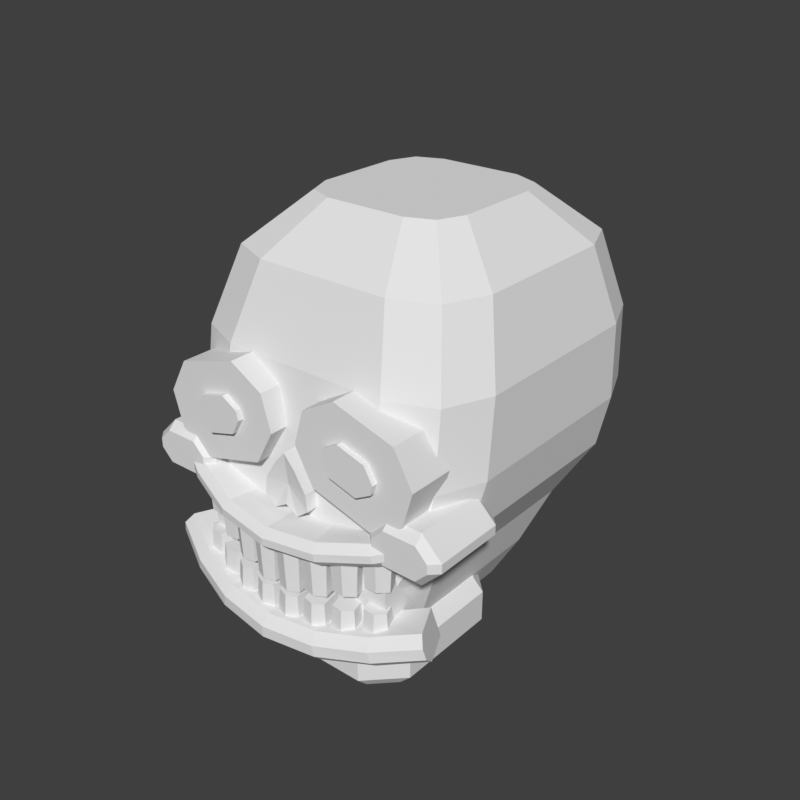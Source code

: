 # Source: head-skull-grin.blend  (saved by Blender 5.2.45; exported with 4.5.12 LTS)
import bpy
from mathutils import Matrix  # noqa: F401  (used for matrix-valued properties, if any)

bpy.ops.wm.read_factory_settings(use_empty=True)
scene = bpy.context.scene
scene.name = 'Scene'

# ---- world
world_preview = bpy.data.worlds.new('Preview'); scene.world = world_preview
world_preview.use_nodes = True; world_preview.node_tree.nodes.clear()
_N = world_preview.node_tree.nodes; _L = world_preview.node_tree.links
n0 = _N.new('ShaderNodeBackground'); n0.name = 'Background'; n0.location = (-200, 100)
n0.inputs[0].default_value = (0.05, 0.05, 0.05, 1.0)
n1 = _N.new('ShaderNodeOutputWorld'); n1.name = 'World Output'; n1.location = (200, 100)
_L.new(n0.outputs[0], n1.inputs[0])
n1.is_active_output = True
world_preview.color = (0.807, 0.807, 0.807)

# ---- meshes
me_part_head = bpy.data.meshes.new('part_head')
me_part_head.from_pydata([(0.09, 0.01, 0.79), (0.07828, 0.03828, 0.79), (0.05, 0.05, 0.79), (-0.05, 0.05, 0.79), (-0.07828, 0.03828, 0.79), (-0.09, 0.01, 0.79), (-0.09, -0.13, 0.79), (-0.07828, -0.1583, 0.79), (-0.05, -0.17, 0.79), (0.05, -0.17, 0.79), (0.07828, -0.1583, 0.79), (0.09, -0.13, 0.79), (0.11, 0.03, 0.83), (0.09536, 0.06536, 0.83), (0.06, 0.08, 0.83), (-0.06, 0.08, 0.83), (-0.09536, 0.06536, 0.83), (-0.11, 0.03, 0.83), (-0.11, -0.135, 0.83), (-0.09536, -0.1704, 0.83), (-0.06, -0.185, 0.83), (0.06, -0.185, 0.83), (0.09536, -0.1704, 0.83), (0.11, -0.135, 0.83), (0.125, 0.065, 0.88), (0.1089, 0.1039, 0.88), (0.07, 0.12, 0.88), (-0.07, 0.12, 0.88), (-0.1089, 0.1039, 0.88), (-0.125, 0.065, 0.88), (-0.125, -0.135, 0.88), (-0.1089, -0.1739, 0.88), (-0.07, -0.19, 0.88), (0.07, -0.19, 0.88), (0.1089, -0.1739, 0.88), (0.125, -0.135, 0.88), (0.155, 0.095, 0.935), (0.136, 0.141, 0.935), (0.09, 0.16, 0.935), (-0.09, 0.16, 0.935), (-0.136, 0.141, 0.935), (-0.155, 0.095, 0.935), (-0.155, -0.123, 0.935), (-0.136, -0.169, 0.935), (-0.09, -0.188, 0.935), (0.09, -0.188, 0.935), (0.136, -0.169, 0.935), (0.155, -0.123, 0.935), (0.165, 0.1, 0.99), (0.1445, 0.1495, 0.99), (0.095, 0.17, 0.99), (-0.095, 0.17, 0.99), (-0.1445, 0.1495, 0.99), (-0.165, 0.1, 0.99), (-0.165, -0.113, 0.99), (-0.1445, -0.1625, 0.99), (-0.095, -0.183, 0.99), (0.095, -0.183, 0.99), (0.1445, -0.1625, 0.99), (0.165, -0.113, 0.99), (0.163, 0.1, 1.07), (0.1425, 0.1495, 1.07), (0.093, 0.17, 1.07), (-0.093, 0.17, 1.07), (-0.1425, 0.1495, 1.07), (-0.163, 0.1, 1.07), (-0.163, -0.103, 1.07), (-0.1425, -0.1525, 1.07), (-0.093, -0.173, 1.07), (0.093, -0.173, 1.07), (0.1425, -0.1525, 1.07), (0.163, -0.103, 1.07), (0.14, 0.085, 1.15), (0.121, 0.131, 1.15), (0.075, 0.15, 1.15), (-0.075, 0.15, 1.15), (-0.121, 0.131, 1.15), (-0.14, 0.085, 1.15), (-0.14, -0.08, 1.15), (-0.121, -0.126, 1.15), (-0.075, -0.145, 1.15), (0.075, -0.145, 1.15), (0.121, -0.126, 1.15), (0.14, -0.08, 1.15), (0.085, 0.05, 1.2), (0.07328, 0.07828, 1.2), (0.045, 0.09, 1.2), (-0.045, 0.09, 1.2), (-0.07328, 0.07828, 1.2), (-0.085, 0.05, 1.2), (-0.085, -0.045, 1.2), (-0.07328, -0.07328, 1.2), (-0.045, -0.085, 1.2), (0.045, -0.085, 1.2), (0.07328, -0.07328, 1.2), (0.085, -0.045, 1.2), (0.151, -0.2, 1.013), (0.1304, -0.2, 1.05), (0.06314, -0.2, 1.07), (0.02603, -0.2, 1.049), (0.01501, -0.2, 1.011), (0.03557, -0.2, 0.9736), (0.1029, -0.2, 0.9543), (0.14, -0.2, 0.9749), (0.151, -0.15, 1.013), (0.1304, -0.15, 1.05), (0.06314, -0.15, 1.07), (0.02603, -0.15, 1.049), (0.01501, -0.15, 1.011), (0.03557, -0.15, 0.9736), (0.1029, -0.15, 0.9543), (0.14, -0.15, 0.9749), (0.1122, -0.206, 1.008), (0.1026, -0.206, 1.025), (0.07186, -0.206, 1.034), (0.05454, -0.206, 1.024), (0.05178, -0.206, 1.014), (0.06138, -0.206, 0.9971), (0.09214, -0.206, 0.9883), (0.1095, -0.206, 0.9979), (0.1122, -0.188, 1.008), (0.1026, -0.188, 1.025), (0.07186, -0.188, 1.034), (0.05454, -0.188, 1.024), (0.05178, -0.188, 1.014), (0.06138, -0.188, 0.9971), (0.09214, -0.188, 0.9883), (0.1095, -0.188, 0.9979), (-0.151, -0.2, 1.013), (-0.151, -0.15, 1.013), (-0.1304, -0.15, 1.05), (-0.1304, -0.2, 1.05), (-0.06314, -0.15, 1.07), (-0.06314, -0.2, 1.07), (-0.02603, -0.15, 1.049), (-0.02603, -0.2, 1.049), (-0.01501, -0.15, 1.011), (-0.01501, -0.2, 1.011), (-0.03557, -0.15, 0.9736), (-0.03557, -0.2, 0.9736), (-0.1029, -0.15, 0.9543), (-0.1029, -0.2, 0.9543), (-0.14, -0.15, 0.9749), (-0.14, -0.2, 0.9749), (-0.1122, -0.206, 1.008), (-0.1122, -0.188, 1.008), (-0.1026, -0.188, 1.025), (-0.1026, -0.206, 1.025), (-0.07186, -0.188, 1.034), (-0.07186, -0.206, 1.034), (-0.05454, -0.188, 1.024), (-0.05454, -0.206, 1.024), (-0.05178, -0.188, 1.014), (-0.05178, -0.206, 1.014), (-0.06138, -0.188, 0.9971), (-0.06138, -0.206, 0.9971), (-0.09214, -0.188, 0.9883), (-0.09214, -0.206, 0.9883), (-0.1095, -0.188, 0.9979), (-0.1095, -0.206, 0.9979), (0.171, -0.205, 0.954), (0.158, -0.205, 0.967), (0.122, -0.205, 0.967), (0.109, -0.205, 0.954), (0.109, -0.205, 0.944), (0.122, -0.205, 0.931), (0.158, -0.205, 0.931), (0.171, -0.205, 0.944), (0.18, -0.196, 0.954), (0.158, -0.196, 0.976), (0.122, -0.196, 0.976), (0.1, -0.196, 0.954), (0.1, -0.196, 0.944), (0.122, -0.196, 0.922), (0.158, -0.196, 0.922), (0.18, -0.196, 0.944), (0.18, -0.119, 0.954), (0.158, -0.119, 0.976), (0.122, -0.119, 0.976), (0.1, -0.119, 0.954), (0.1, -0.119, 0.944), (0.122, -0.119, 0.922), (0.158, -0.119, 0.922), (0.18, -0.119, 0.944), (0.171, -0.11, 0.954), (0.158, -0.11, 0.967), (0.122, -0.11, 0.967), (0.109, -0.11, 0.954), (0.109, -0.11, 0.944), (0.122, -0.11, 0.931), (0.158, -0.11, 0.931), (0.171, -0.11, 0.944), (-0.171, -0.205, 0.954), (-0.18, -0.196, 0.954), (-0.158, -0.196, 0.976), (-0.158, -0.205, 0.967), (-0.122, -0.196, 0.976), (-0.122, -0.205, 0.967), (-0.1, -0.196, 0.954), (-0.109, -0.205, 0.954), (-0.1, -0.196, 0.944), (-0.109, -0.205, 0.944), (-0.122, -0.196, 0.922), (-0.122, -0.205, 0.931), (-0.158, -0.196, 0.922), (-0.158, -0.205, 0.931), (-0.18, -0.196, 0.944), (-0.171, -0.205, 0.944), (-0.18, -0.119, 0.954), (-0.158, -0.119, 0.976), (-0.122, -0.119, 0.976), (-0.1, -0.119, 0.954), (-0.1, -0.119, 0.944), (-0.122, -0.119, 0.922), (-0.158, -0.119, 0.922), (-0.18, -0.119, 0.944), (-0.171, -0.11, 0.954), (-0.158, -0.11, 0.967), (-0.122, -0.11, 0.967), (-0.109, -0.11, 0.954), (-0.109, -0.11, 0.944), (-0.122, -0.11, 0.931), (-0.158, -0.11, 0.931), (-0.171, -0.11, 0.944), (0.0, -0.196, 0.962), (0.0, -0.2, 0.997), (0.012, -0.2, 0.983), (0.025, -0.2, 0.962), (0.027, -0.2, 0.944), (0.014, -0.2, 0.934), (0.0, -0.2, 0.942), (-0.014, -0.2, 0.934), (-0.027, -0.2, 0.944), (-0.025, -0.2, 0.962), (-0.012, -0.2, 0.983), (0.0, -0.165, 0.997), (0.012, -0.165, 0.983), (0.025, -0.165, 0.962), (0.027, -0.165, 0.944), (0.014, -0.165, 0.934), (0.0, -0.165, 0.942), (-0.014, -0.165, 0.934), (-0.027, -0.165, 0.944), (-0.025, -0.165, 0.962), (-0.012, -0.165, 0.983), (0.0, -0.168, 0.962), (0.112, -0.19, 0.895), (0.092, -0.19, 0.915), (-0.092, -0.19, 0.915), (-0.112, -0.19, 0.895), (-0.112, -0.19, 0.85), (-0.092, -0.19, 0.83), (0.092, -0.19, 0.83), (0.112, -0.19, 0.85), (0.112, -0.14, 0.895), (0.092, -0.14, 0.915), (-0.092, -0.14, 0.915), (-0.112, -0.14, 0.895), (-0.112, -0.14, 0.85), (-0.092, -0.14, 0.83), (0.092, -0.14, 0.83), (0.112, -0.14, 0.85), (0.113, -0.055, 0.772), (0.09, -0.032, 0.772), (-0.09, -0.032, 0.772), (-0.113, -0.055, 0.772), (-0.113, -0.17, 0.772), (-0.09, -0.193, 0.772), (0.09, -0.193, 0.772), (0.113, -0.17, 0.772), (0.125, -0.055, 0.784), (0.09, -0.02, 0.784), (-0.09, -0.02, 0.784), (-0.125, -0.055, 0.784), (-0.125, -0.17, 0.784), (-0.09, -0.205, 0.784), (0.09, -0.205, 0.784), (0.125, -0.17, 0.784), (0.125, -0.055, 0.818), (0.09, -0.02, 0.818), (-0.09, -0.02, 0.818), (-0.125, -0.055, 0.818), (-0.125, -0.17, 0.818), (-0.09, -0.205, 0.818), (0.09, -0.205, 0.818), (0.125, -0.17, 0.818), (0.113, -0.055, 0.83), (0.09, -0.032, 0.83), (-0.09, -0.032, 0.83), (-0.113, -0.055, 0.83), (-0.113, -0.17, 0.83), (-0.09, -0.193, 0.83), (0.09, -0.193, 0.83), (0.113, -0.17, 0.83), (-0.1363, -0.1496, 0.9658), (-0.1529, -0.1815, 0.965), (-0.159, -0.1872, 0.9573), (-0.1613, -0.1858, 0.9498), (-0.16, -0.1773, 0.9424), (-0.1434, -0.1454, 0.9432), (-0.09343, -0.171, 0.9472), (-0.1071, -0.2042, 0.9471), (-0.1123, -0.2107, 0.9394), (-0.1144, -0.2098, 0.9318), (-0.1135, -0.2016, 0.9241), (-0.09985, -0.1683, 0.9242), (-0.04857, -0.1848, 0.9347), (-0.05598, -0.2201, 0.9347), (-0.05889, -0.2276, 0.9268), (-0.06016, -0.2273, 0.9189), (-0.05978, -0.2192, 0.911), (-0.05237, -0.184, 0.911), (0.0, -0.19, 0.93), (0.0, -0.226, 0.93), (0.0, -0.234, 0.922), (0.0, -0.234, 0.914), (0.0, -0.226, 0.906), (0.0, -0.19, 0.906), (0.04857, -0.1848, 0.9347), (0.05598, -0.2201, 0.9347), (0.05889, -0.2276, 0.9268), (0.06016, -0.2273, 0.9189), (0.05978, -0.2192, 0.911), (0.05237, -0.184, 0.911), (0.09343, -0.171, 0.9472), (0.1071, -0.2042, 0.9471), (0.1123, -0.2107, 0.9394), (0.1144, -0.2098, 0.9318), (0.1135, -0.2016, 0.9241), (0.09985, -0.1683, 0.9242), (0.1363, -0.1496, 0.9658), (0.1529, -0.1815, 0.965), (0.159, -0.1872, 0.9573), (0.1613, -0.1858, 0.9498), (0.16, -0.1773, 0.9424), (0.1434, -0.1454, 0.9432), (-0.1363, -0.1538, 0.863), (-0.1531, -0.1879, 0.8623), (-0.16, -0.1954, 0.8525), (-0.163, -0.1937, 0.841), (-0.161, -0.1833, 0.8316), (-0.1443, -0.1492, 0.8323), (-0.09342, -0.174, 0.8479), (-0.1072, -0.2094, 0.8478), (-0.1131, -0.2178, 0.8381), (-0.1158, -0.2167, 0.8265), (-0.1144, -0.2065, 0.8168), (-0.1006, -0.1711, 0.8168), (-0.04861, -0.1871, 0.8378), (-0.05605, -0.2244, 0.8378), (-0.05931, -0.2339, 0.8278), (-0.06087, -0.2336, 0.816), (-0.06021, -0.2235, 0.8061), (-0.05277, -0.1862, 0.8061), (0.0, -0.192, 0.834), (0.0, -0.23, 0.834), (0.0, -0.24, 0.824), (0.0, -0.24, 0.812), (0.0, -0.23, 0.802), (0.0, -0.192, 0.802), (0.04861, -0.1871, 0.8378), (0.05605, -0.2244, 0.8378), (0.05931, -0.2339, 0.8278), (0.06087, -0.2336, 0.816), (0.06021, -0.2235, 0.8061), (0.05277, -0.1862, 0.8061), (0.09342, -0.174, 0.8479), (0.1072, -0.2094, 0.8478), (0.1131, -0.2178, 0.8381), (0.1158, -0.2167, 0.8265), (0.1144, -0.2065, 0.8168), (0.1006, -0.1711, 0.8168), (0.1363, -0.1538, 0.863), (0.1531, -0.1879, 0.8623), (0.16, -0.1954, 0.8525), (0.163, -0.1937, 0.841), (0.161, -0.1833, 0.8316), (0.1443, -0.1492, 0.8323), (-0.09369, -0.201, 0.9291), (-0.109, -0.2005, 0.9291), (-0.1201, -0.1901, 0.9291), (-0.1107, -0.1674, 0.9291), (-0.09752, -0.1728, 0.9291), (-0.0843, -0.1783, 0.9291), (-0.09512, -0.1989, 0.8911), (-0.1081, -0.1985, 0.8911), (-0.1176, -0.1896, 0.8911), (-0.1096, -0.1703, 0.8911), (-0.09838, -0.1749, 0.8911), (-0.08714, -0.1795, 0.8911), (-0.0945, -0.2035, 0.8419), (-0.1087, -0.2037, 0.8419), (-0.119, -0.1939, 0.8419), (-0.11, -0.171, 0.8419), (-0.09777, -0.1758, 0.8419), (-0.08552, -0.1806, 0.8419), (-0.09581, -0.2014, 0.8689), (-0.1079, -0.2016, 0.8689), (-0.1166, -0.1933, 0.8689), (-0.109, -0.1738, 0.8689), (-0.09859, -0.1779, 0.8689), (-0.08818, -0.182, 0.8689), (-0.06274, -0.2104, 0.9207), (-0.07799, -0.2115, 0.9207), (-0.09019, -0.2023, 0.9207), (-0.08323, -0.1787, 0.9207), (-0.06951, -0.1827, 0.9207), (-0.05578, -0.1868, 0.9207), (-0.06439, -0.2084, 0.8787), (-0.07736, -0.2094, 0.8787), (-0.08772, -0.2015, 0.8787), (-0.08181, -0.1815, 0.8787), (-0.07014, -0.1849, 0.8787), (-0.05848, -0.1883, 0.8787), (-0.06367, -0.2125, 0.8351), (-0.0778, -0.2141, 0.8351), (-0.08902, -0.2054, 0.8351), (-0.08238, -0.1817, 0.8351), (-0.0697, -0.1852, 0.8351), (-0.05703, -0.1888, 0.8351), (-0.06518, -0.2105, 0.8641), (-0.07719, -0.2119, 0.8641), (-0.08673, -0.2045, 0.8641), (-0.08108, -0.1844, 0.8641), (-0.07031, -0.1874, 0.8641), (-0.05954, -0.1904, 0.8641), (-0.03183, -0.216, 0.9151), (-0.04686, -0.2189, 0.9151), (-0.06001, -0.211, 0.9151), (-0.05572, -0.1868, 0.9151), (-0.04164, -0.1893, 0.9151), (-0.02755, -0.1918, 0.9151), (-0.0337, -0.2142, 0.8691), (-0.04647, -0.2166, 0.8691), (-0.05765, -0.21, 0.8691), (-0.054, -0.1894, 0.8691), (-0.04203, -0.1915, 0.8691), (-0.03005, -0.1936, 0.8691), (-0.03286, -0.2179, 0.8305), (-0.04674, -0.2211, 0.8305), (-0.05882, -0.2136, 0.8305), (-0.05474, -0.1893, 0.8305), (-0.04176, -0.1915, 0.8305), (-0.02878, -0.1937, 0.8305), (-0.03457, -0.2162, 0.8615), (-0.04636, -0.2189, 0.8615), (-0.05664, -0.2125, 0.8615), (-0.05317, -0.1919, 0.8615), (-0.04214, -0.1937, 0.8615), (-0.0311, -0.1956, 0.8615), (-0.001033, -0.218, 0.9123), (-0.01563, -0.2225, 0.9123), (-0.0296, -0.2163, 0.9123), (-0.02815, -0.1917, 0.9123), (-0.01387, -0.1926, 0.9123), (0.0004161, -0.1934, 0.9123), (-0.00309, -0.2164, 0.8623), (-0.0155, -0.2203, 0.8623), (-0.02737, -0.215, 0.8623), (-0.02614, -0.1941, 0.8623), (-0.014, -0.1948, 0.8623), (-0.001859, -0.1956, 0.8623), (-0.002145, -0.2199, 0.8283), (-0.01559, -0.2246, 0.8283), (-0.02843, -0.2184, 0.8283), (-0.02705, -0.1939, 0.8283), (-0.01391, -0.1946, 0.8283), (-0.0007683, -0.1953, 0.8283), (-0.004036, -0.2184, 0.8583), (-0.01546, -0.2223, 0.8583), (-0.02638, -0.2171, 0.8583), (-0.02521, -0.1962, 0.8583), (-0.01404, -0.1969, 0.8583), (-0.002866, -0.1975, 0.8583), (0.0296, -0.2163, 0.9123), (0.01563, -0.2225, 0.9123), (0.001033, -0.218, 0.9123), (-0.0004161, -0.1934, 0.9123), (0.01387, -0.1926, 0.9123), (0.02815, -0.1917, 0.9123), (0.02737, -0.215, 0.8623), (0.0155, -0.2203, 0.8623), (0.00309, -0.2164, 0.8623), (0.001859, -0.1956, 0.8623), (0.014, -0.1948, 0.8623), (0.02614, -0.1941, 0.8623), (0.02843, -0.2184, 0.8283), (0.01559, -0.2246, 0.8283), (0.002145, -0.2199, 0.8283), (0.0007683, -0.1953, 0.8283), (0.01391, -0.1946, 0.8283), (0.02705, -0.1939, 0.8283), (0.02638, -0.2171, 0.8583), (0.01546, -0.2223, 0.8583), (0.004036, -0.2184, 0.8583), (0.002866, -0.1975, 0.8583), (0.01404, -0.1969, 0.8583), (0.02521, -0.1962, 0.8583), (0.06001, -0.211, 0.9151), (0.04686, -0.2189, 0.9151), (0.03183, -0.216, 0.9151), (0.02755, -0.1918, 0.9151), (0.04164, -0.1893, 0.9151), (0.05572, -0.1868, 0.9151), (0.05765, -0.21, 0.8691), (0.04647, -0.2166, 0.8691), (0.0337, -0.2142, 0.8691), (0.03005, -0.1936, 0.8691), (0.04203, -0.1915, 0.8691), (0.054, -0.1894, 0.8691), (0.05882, -0.2136, 0.8305), (0.04674, -0.2211, 0.8305), (0.03286, -0.2179, 0.8305), (0.02878, -0.1937, 0.8305), (0.04176, -0.1915, 0.8305), (0.05474, -0.1893, 0.8305), (0.05664, -0.2125, 0.8615), (0.04636, -0.2189, 0.8615), (0.03457, -0.2162, 0.8615), (0.0311, -0.1956, 0.8615), (0.04214, -0.1937, 0.8615), (0.05317, -0.1919, 0.8615), (0.09019, -0.2023, 0.9207), (0.07799, -0.2115, 0.9207), (0.06274, -0.2104, 0.9207), (0.05578, -0.1868, 0.9207), (0.06951, -0.1827, 0.9207), (0.08323, -0.1787, 0.9207), (0.08772, -0.2015, 0.8787), (0.07736, -0.2094, 0.8787), (0.06439, -0.2084, 0.8787), (0.05848, -0.1883, 0.8787), (0.07014, -0.1849, 0.8787), (0.08181, -0.1815, 0.8787), (0.08902, -0.2054, 0.8351), (0.0778, -0.2141, 0.8351), (0.06367, -0.2125, 0.8351), (0.05703, -0.1888, 0.8351), (0.0697, -0.1852, 0.8351), (0.08238, -0.1817, 0.8351), (0.08673, -0.2045, 0.8641), (0.07719, -0.2119, 0.8641), (0.06518, -0.2105, 0.8641), (0.05954, -0.1904, 0.8641), (0.07031, -0.1874, 0.8641), (0.08108, -0.1844, 0.8641), (0.1201, -0.1901, 0.9291), (0.109, -0.2005, 0.9291), (0.09369, -0.201, 0.9291), (0.0843, -0.1783, 0.9291), (0.09752, -0.1728, 0.9291), (0.1107, -0.1674, 0.9291), (0.1176, -0.1896, 0.8911), (0.1081, -0.1985, 0.8911), (0.09512, -0.1989, 0.8911), (0.08714, -0.1795, 0.8911), (0.09838, -0.1749, 0.8911), (0.1096, -0.1703, 0.8911), (0.119, -0.1939, 0.8419), (0.1087, -0.2037, 0.8419), (0.0945, -0.2035, 0.8419), (0.08552, -0.1806, 0.8419), (0.09777, -0.1758, 0.8419), (0.11, -0.171, 0.8419), (0.1166, -0.1933, 0.8689), (0.1079, -0.2016, 0.8689), (0.09581, -0.2014, 0.8689), (0.08818, -0.182, 0.8689), (0.09859, -0.1779, 0.8689), (0.109, -0.1738, 0.8689)], [], [(0, 1, 13, 12), (1, 2, 14, 13), (2, 3, 15, 14), (3, 4, 16, 15), (4, 5, 17, 16), (5, 6, 18, 17), (6, 7, 19, 18), (7, 8, 20, 19), (8, 9, 21, 20), (9, 10, 22, 21), (10, 11, 23, 22), (11, 0, 12, 23), (12, 13, 25, 24), (13, 14, 26, 25), (14, 15, 27, 26), (15, 16, 28, 27), (16, 17, 29, 28), (17, 18, 30, 29), (18, 19, 31, 30), (19, 20, 32, 31), (20, 21, 33, 32), (21, 22, 34, 33), (22, 23, 35, 34), (23, 12, 24, 35), (24, 25, 37, 36), (25, 26, 38, 37), (26, 27, 39, 38), (27, 28, 40, 39), (28, 29, 41, 40), (29, 30, 42, 41), (30, 31, 43, 42), (31, 32, 44, 43), (32, 33, 45, 44), (33, 34, 46, 45), (34, 35, 47, 46), (35, 24, 36, 47), (36, 37, 49, 48), (37, 38, 50, 49), (38, 39, 51, 50), (39, 40, 52, 51), (40, 41, 53, 52), (41, 42, 54, 53), (42, 43, 55, 54), (43, 44, 56, 55), (44, 45, 57, 56), (45, 46, 58, 57), (46, 47, 59, 58), (47, 36, 48, 59), (48, 49, 61, 60), (49, 50, 62, 61), (50, 51, 63, 62), (51, 52, 64, 63), (52, 53, 65, 64), (53, 54, 66, 65), (54, 55, 67, 66), (55, 56, 68, 67), (56, 57, 69, 68), (57, 58, 70, 69), (58, 59, 71, 70), (59, 48, 60, 71), (60, 61, 73, 72), (61, 62, 74, 73), (62, 63, 75, 74), (63, 64, 76, 75), (64, 65, 77, 76), (65, 66, 78, 77), (66, 67, 79, 78), (67, 68, 80, 79), (68, 69, 81, 80), (69, 70, 82, 81), (70, 71, 83, 82), (71, 60, 72, 83), (72, 73, 85, 84), (73, 74, 86, 85), (74, 75, 87, 86), (75, 76, 88, 87), (76, 77, 89, 88), (77, 78, 90, 89), (78, 79, 91, 90), (79, 80, 92, 91), (80, 81, 93, 92), (81, 82, 94, 93), (82, 83, 95, 94), (83, 72, 84, 95), (11, 10, 9, 8), (11, 8, 7, 6), (11, 6, 5, 4), (11, 4, 3, 2), (11, 2, 1, 0), (84, 85, 86, 87), (84, 87, 88, 89), (84, 89, 90, 91), (84, 91, 92, 93), (84, 93, 94, 95), (96, 104, 105, 97), (97, 105, 106, 98), (98, 106, 107, 99), (99, 107, 108, 100), (100, 108, 109, 101), (101, 109, 110, 102), (102, 110, 111, 103), (103, 111, 104, 96), (103, 100, 101, 102), (103, 98, 99, 100), (103, 96, 97, 98), (104, 107, 106, 105), (104, 109, 108, 107), (104, 111, 110, 109), (112, 120, 121, 113), (113, 121, 122, 114), (114, 122, 123, 115), (115, 123, 124, 116), (116, 124, 125, 117), (117, 125, 126, 118), (118, 126, 127, 119), (119, 127, 120, 112), (119, 116, 117, 118), (119, 114, 115, 116), (119, 112, 113, 114), (120, 123, 122, 121), (120, 125, 124, 123), (120, 127, 126, 125), (128, 131, 130, 129), (131, 133, 132, 130), (133, 135, 134, 132), (135, 137, 136, 134), (137, 139, 138, 136), (139, 141, 140, 138), (141, 143, 142, 140), (143, 128, 129, 142), (143, 141, 139, 137), (143, 137, 135, 133), (143, 133, 131, 128), (129, 130, 132, 134), (129, 134, 136, 138), (129, 138, 140, 142), (144, 147, 146, 145), (147, 149, 148, 146), (149, 151, 150, 148), (151, 153, 152, 150), (153, 155, 154, 152), (155, 157, 156, 154), (157, 159, 158, 156), (159, 144, 145, 158), (159, 157, 155, 153), (159, 153, 151, 149), (159, 149, 147, 144), (145, 146, 148, 150), (145, 150, 152, 154), (145, 154, 156, 158), (160, 168, 169, 161), (161, 169, 170, 162), (162, 170, 171, 163), (163, 171, 172, 164), (164, 172, 173, 165), (165, 173, 174, 166), (166, 174, 175, 167), (167, 175, 168, 160), (168, 176, 177, 169), (169, 177, 178, 170), (170, 178, 179, 171), (171, 179, 180, 172), (172, 180, 181, 173), (173, 181, 182, 174), (174, 182, 183, 175), (175, 183, 176, 168), (176, 184, 185, 177), (177, 185, 186, 178), (178, 186, 187, 179), (179, 187, 188, 180), (180, 188, 189, 181), (181, 189, 190, 182), (182, 190, 191, 183), (183, 191, 184, 176), (167, 164, 165, 166), (167, 162, 163, 164), (167, 160, 161, 162), (184, 187, 186, 185), (184, 189, 188, 187), (184, 191, 190, 189), (192, 195, 194, 193), (195, 197, 196, 194), (197, 199, 198, 196), (199, 201, 200, 198), (201, 203, 202, 200), (203, 205, 204, 202), (205, 207, 206, 204), (207, 192, 193, 206), (193, 194, 209, 208), (194, 196, 210, 209), (196, 198, 211, 210), (198, 200, 212, 211), (200, 202, 213, 212), (202, 204, 214, 213), (204, 206, 215, 214), (206, 193, 208, 215), (208, 209, 217, 216), (209, 210, 218, 217), (210, 211, 219, 218), (211, 212, 220, 219), (212, 213, 221, 220), (213, 214, 222, 221), (214, 215, 223, 222), (215, 208, 216, 223), (207, 205, 203, 201), (207, 201, 199, 197), (207, 197, 195, 192), (216, 217, 218, 219), (216, 219, 220, 221), (216, 221, 222, 223), (224, 226, 225), (224, 227, 226), (224, 228, 227), (224, 229, 228), (224, 230, 229), (224, 231, 230), (224, 232, 231), (224, 233, 232), (224, 234, 233), (224, 225, 234), (225, 226, 236, 235), (226, 227, 237, 236), (227, 228, 238, 237), (228, 229, 239, 238), (229, 230, 240, 239), (230, 231, 241, 240), (231, 232, 242, 241), (232, 233, 243, 242), (233, 234, 244, 243), (234, 225, 235, 244), (235, 236, 245), (236, 237, 245), (237, 238, 245), (238, 239, 245), (239, 240, 245), (240, 241, 245), (241, 242, 245), (242, 243, 245), (243, 244, 245), (244, 235, 245), (246, 254, 255, 247), (247, 255, 256, 248), (248, 256, 257, 249), (249, 257, 258, 250), (250, 258, 259, 251), (251, 259, 260, 252), (252, 260, 261, 253), (253, 261, 254, 246), (253, 250, 251, 252), (253, 248, 249, 250), (253, 246, 247, 248), (254, 257, 256, 255), (254, 259, 258, 257), (254, 261, 260, 259), (262, 263, 271, 270), (263, 264, 272, 271), (264, 265, 273, 272), (265, 266, 274, 273), (266, 267, 275, 274), (267, 268, 276, 275), (268, 269, 277, 276), (269, 262, 270, 277), (270, 271, 279, 278), (271, 272, 280, 279), (272, 273, 281, 280), (273, 274, 282, 281), (274, 275, 283, 282), (275, 276, 284, 283), (276, 277, 285, 284), (277, 270, 278, 285), (278, 279, 287, 286), (279, 280, 288, 287), (280, 281, 289, 288), (281, 282, 290, 289), (282, 283, 291, 290), (283, 284, 292, 291), (284, 285, 293, 292), (285, 278, 286, 293), (269, 268, 267, 266), (269, 266, 265, 264), (269, 264, 263, 262), (286, 287, 288, 289), (286, 289, 290, 291), (286, 291, 292, 293), (294, 295, 301, 300), (295, 296, 302, 301), (296, 297, 303, 302), (297, 298, 304, 303), (298, 299, 305, 304), (299, 294, 300, 305), (300, 301, 307, 306), (301, 302, 308, 307), (302, 303, 309, 308), (303, 304, 310, 309), (304, 305, 311, 310), (305, 300, 306, 311), (306, 307, 313, 312), (307, 308, 314, 313), (308, 309, 315, 314), (309, 310, 316, 315), (310, 311, 317, 316), (311, 306, 312, 317), (312, 313, 319, 318), (313, 314, 320, 319), (314, 315, 321, 320), (315, 316, 322, 321), (316, 317, 323, 322), (317, 312, 318, 323), (318, 319, 325, 324), (319, 320, 326, 325), (320, 321, 327, 326), (321, 322, 328, 327), (322, 323, 329, 328), (323, 318, 324, 329), (324, 325, 331, 330), (325, 326, 332, 331), (326, 327, 333, 332), (327, 328, 334, 333), (328, 329, 335, 334), (329, 324, 330, 335), (299, 298, 297, 296, 295, 294), (330, 331, 332, 333, 334, 335), (336, 337, 343, 342), (337, 338, 344, 343), (338, 339, 345, 344), (339, 340, 346, 345), (340, 341, 347, 346), (341, 336, 342, 347), (342, 343, 349, 348), (343, 344, 350, 349), (344, 345, 351, 350), (345, 346, 352, 351), (346, 347, 353, 352), (347, 342, 348, 353), (348, 349, 355, 354), (349, 350, 356, 355), (350, 351, 357, 356), (351, 352, 358, 357), (352, 353, 359, 358), (353, 348, 354, 359), (354, 355, 361, 360), (355, 356, 362, 361), (356, 357, 363, 362), (357, 358, 364, 363), (358, 359, 365, 364), (359, 354, 360, 365), (360, 361, 367, 366), (361, 362, 368, 367), (362, 363, 369, 368), (363, 364, 370, 369), (364, 365, 371, 370), (365, 360, 366, 371), (366, 367, 373, 372), (367, 368, 374, 373), (368, 369, 375, 374), (369, 370, 376, 375), (370, 371, 377, 376), (371, 366, 372, 377), (341, 340, 339, 338, 337, 336), (372, 373, 374, 375, 376, 377), (378, 379, 385, 384), (379, 380, 386, 385), (380, 381, 387, 386), (381, 382, 388, 387), (382, 383, 389, 388), (383, 378, 384, 389), (383, 382, 381, 380, 379, 378), (384, 385, 386, 387, 388, 389), (390, 396, 397, 391), (391, 397, 398, 392), (392, 398, 399, 393), (393, 399, 400, 394), (394, 400, 401, 395), (395, 401, 396, 390), (395, 390, 391, 392, 393, 394), (396, 401, 400, 399, 398, 397), (402, 403, 409, 408), (403, 404, 410, 409), (404, 405, 411, 410), (405, 406, 412, 411), (406, 407, 413, 412), (407, 402, 408, 413), (407, 406, 405, 404, 403, 402), (408, 409, 410, 411, 412, 413), (414, 420, 421, 415), (415, 421, 422, 416), (416, 422, 423, 417), (417, 423, 424, 418), (418, 424, 425, 419), (419, 425, 420, 414), (419, 414, 415, 416, 417, 418), (420, 425, 424, 423, 422, 421), (426, 427, 433, 432), (427, 428, 434, 433), (428, 429, 435, 434), (429, 430, 436, 435), (430, 431, 437, 436), (431, 426, 432, 437), (431, 430, 429, 428, 427, 426), (432, 433, 434, 435, 436, 437), (438, 444, 445, 439), (439, 445, 446, 440), (440, 446, 447, 441), (441, 447, 448, 442), (442, 448, 449, 443), (443, 449, 444, 438), (443, 438, 439, 440, 441, 442), (444, 449, 448, 447, 446, 445), (450, 451, 457, 456), (451, 452, 458, 457), (452, 453, 459, 458), (453, 454, 460, 459), (454, 455, 461, 460), (455, 450, 456, 461), (455, 454, 453, 452, 451, 450), (456, 457, 458, 459, 460, 461), (462, 468, 469, 463), (463, 469, 470, 464), (464, 470, 471, 465), (465, 471, 472, 466), (466, 472, 473, 467), (467, 473, 468, 462), (467, 462, 463, 464, 465, 466), (468, 473, 472, 471, 470, 469), (474, 475, 481, 480), (475, 476, 482, 481), (476, 477, 483, 482), (477, 478, 484, 483), (478, 479, 485, 484), (479, 474, 480, 485), (479, 478, 477, 476, 475, 474), (480, 481, 482, 483, 484, 485), (486, 492, 493, 487), (487, 493, 494, 488), (488, 494, 495, 489), (489, 495, 496, 490), (490, 496, 497, 491), (491, 497, 492, 486), (491, 486, 487, 488, 489, 490), (492, 497, 496, 495, 494, 493), (498, 499, 505, 504), (499, 500, 506, 505), (500, 501, 507, 506), (501, 502, 508, 507), (502, 503, 509, 508), (503, 498, 504, 509), (503, 502, 501, 500, 499, 498), (504, 505, 506, 507, 508, 509), (510, 516, 517, 511), (511, 517, 518, 512), (512, 518, 519, 513), (513, 519, 520, 514), (514, 520, 521, 515), (515, 521, 516, 510), (515, 510, 511, 512, 513, 514), (516, 521, 520, 519, 518, 517), (522, 523, 529, 528), (523, 524, 530, 529), (524, 525, 531, 530), (525, 526, 532, 531), (526, 527, 533, 532), (527, 522, 528, 533), (527, 526, 525, 524, 523, 522), (528, 529, 530, 531, 532, 533), (534, 540, 541, 535), (535, 541, 542, 536), (536, 542, 543, 537), (537, 543, 544, 538), (538, 544, 545, 539), (539, 545, 540, 534), (539, 534, 535, 536, 537, 538), (540, 545, 544, 543, 542, 541), (546, 547, 553, 552), (547, 548, 554, 553), (548, 549, 555, 554), (549, 550, 556, 555), (550, 551, 557, 556), (551, 546, 552, 557), (551, 550, 549, 548, 547, 546), (552, 553, 554, 555, 556, 557), (558, 564, 565, 559), (559, 565, 566, 560), (560, 566, 567, 561), (561, 567, 568, 562), (562, 568, 569, 563), (563, 569, 564, 558), (563, 558, 559, 560, 561, 562), (564, 569, 568, 567, 566, 565)])
me_part_head.update()

# ---- objects
ob_part_head = bpy.data.objects.new('part_head', me_part_head)

# ---- transforms, parenting, visibility, modifiers, constraints
ob_part_head.location = (0.0, 0.0, 0.0)

# ---- collection membership
scene.collection.objects.link(ob_part_head)

# ---- scene / render settings (as saved in the file)
scene.frame_start = 1; scene.frame_end = 250; scene.frame_set(1)
scene.render.engine = 'BLENDER_WORKBENCH'
scene.render.image_settings.color_mode = 'RGB'
scene.render.resolution_x = 384
scene.render.resolution_y = 384
scene.render.fps = 30
scene.render.bake_bias = 0.0
scene.render.bake_samples = 0
scene.render.compositor_device = 'GPU'
scene.eevee.use_volume_custom_range = False
scene.eevee.fast_gi_thickness_near = 0.1
scene.eevee.fast_gi_thickness_far = 0.0
scene.eevee.ray_tracing_options.screen_trace_thickness = 0.1
scene.view_settings.view_transform = 'Standard'
bpy.context.view_layer.update()

# ---- added for rendering (the .blend has no active camera and no usable light): camera, sun
cam_auto = bpy.data.cameras.new('AutoCamera')
cam_auto.lens = 50.0
cam_auto.sensor_width = 36.0
cam_auto.clip_end = 1000.0
ob_auto_camera = bpy.data.objects.new('AutoCamera', cam_auto)
scene.collection.objects.link(ob_auto_camera)
ob_auto_camera.location = (0.641604, -0.804925, 1.49928)
ob_auto_camera.rotation_euler = (1.09748, -7.21219e-08, 0.694738)
scene.camera = ob_auto_camera
light_auto_sun = bpy.data.lights.new('AutoSun', 'SUN')
light_auto_sun.energy = 3.0
light_auto_sun.angle = 0.0523599
ob_auto_sun = bpy.data.objects.new('AutoSun', light_auto_sun)
scene.collection.objects.link(ob_auto_sun)
ob_auto_sun.rotation_euler = (0.872665, 0.174533, 0.523599)
bpy.context.view_layer.update()
